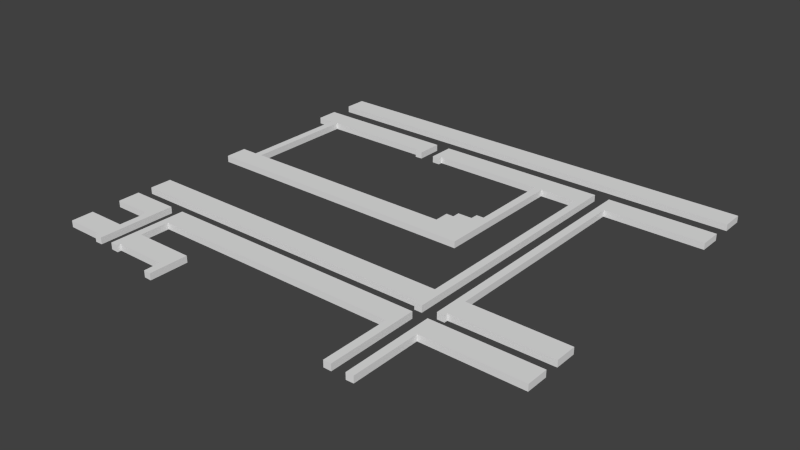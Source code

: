 # Source: Lvl1_D1_2_exp.blend  (saved by Blender 2.74.0; exported with 4.5.12 LTS)
import bpy
from mathutils import Matrix  # noqa: F401  (used for matrix-valued properties, if any)

bpy.ops.wm.read_factory_settings(use_empty=True)
scene = bpy.context.scene
scene.name = 'Scene'

# ---- collections
col_collection_1 = bpy.data.collections.new('Collection 1'); scene.collection.children.link(col_collection_1)

# ---- world
world_world = bpy.data.worlds.new('World'); scene.world = world_world
world_world.color = (0.05088, 0.05088, 0.05088)
world_world.use_sun_shadow = False
world_world.sun_shadow_jitter_overblur = 0.0
world_world.cycles.sampling_method = 'MANUAL'
world_world.cycles.sample_map_resolution = 256

# ---- meshes
me_cube_008 = bpy.data.meshes.new('Cube.008')
me_cube_008.from_pydata([(0.4895, 0.0347, -1.0), (0.4895, 0.0347, 0.3), (0.4594, -4.389, -1.0), (0.4594, -4.389, 0.3), (-19.11, -4.352, -1.0), (-19.11, -4.352, 0.3), (-19.15, -45.58, -1.0), (-19.15, -45.58, 0.3), (0.3853, -45.63, -1.0), (0.3853, -45.63, 0.3), (0.3853, -49.95, -1.0), (0.3853, -49.95, 0.3), (-19.13, -50.04, -1.0), (-19.13, -50.04, 0.3), (-19.14, -50.77, -1.0), (-19.14, -50.77, 0.3), (-20.61, -50.75, -1.0), (-20.61, -50.75, 0.3), (-20.64, 0.04412, -1.0), (-20.64, 0.04412, 0.3), (0.3441, 4.508, -1.0), (0.3441, 4.508, 0.3), (0.3219, 8.86, -1.0), (0.3219, 8.86, 0.3), (-88.61, 8.859, -1.0), (-88.61, 8.859, 0.3), (-88.63, 4.512, -1.0), (-88.63, 4.512, 0.3), (-88.75, -45.64, -1.0), (-88.75, -45.64, 0.3), (-25.05, -45.62, -1.0), (-25.05, -45.62, 0.3), (-25.03, -4.416, -1.0), (-25.03, -4.416, 0.3), (-32.34, -4.393, -1.0), (-32.34, -4.393, 0.3), (-32.34, -30.97, -1.0), (-32.34, -30.97, 0.3), (-88.81, -30.9, -1.0), (-88.81, -30.9, 0.3), (-88.84, -26.5, -1.0), (-88.84, -26.5, 0.3), (-85.47, -26.54, -1.0), (-85.47, -26.54, 0.3), (-85.47, -4.287, -1.0), (-85.47, -4.287, 0.3), (-88.78, -4.319, -1.0), (-88.78, -4.319, 0.3), (-88.78, 0.01506, -1.0), (-88.78, 0.01506, 0.3), (-60.37, 0.01506, -1.0), (-60.37, 0.01506, 0.3), (-60.36, -5.067, -1.0), (-60.36, -5.067, 0.3), (-61.79, -5.119, -1.0), (-61.79, -5.119, 0.3), (-61.83, -4.337, -1.0), (-61.83, -4.337, 0.3), (-83.92, -4.347, -1.0), (-83.92, -4.347, 0.3), (-83.96, -26.46, -1.0), (-83.96, -26.46, 0.3), (-39.78, -26.46, -1.0), (-39.78, -26.46, 0.3), (-39.81, -23.52, -1.0), (-39.81, -23.52, 0.3), (-38.28, -23.54, -1.0), (-38.28, -23.54, 0.3), (-38.29, -22.05, -1.0), (-38.29, -22.05, 0.3), (-35.4, -22.02, -1.0), (-35.4, -22.02, 0.3), (-35.37, -20.56, -1.0), (-35.37, -20.56, 0.3), (-33.86, -20.56, -1.0), (-33.86, -20.56, 0.3), (-33.92, -4.341, -1.0), (-33.92, -4.341, 0.3), (-55.91, -4.305, -1.0), (-55.91, -4.305, 0.3), (-55.91, -5.079, -1.0), (-55.91, -5.079, 0.3), (-57.45, -5.079, -1.0), (-57.45, -5.079, 0.3), (-57.44, 0.0681, -1.0), (-57.44, 0.0681, 0.3), (-23.58, 0.06585, -1.0), (-23.58, 0.06585, 0.3), (-23.54, -50.75, -1.0), (-23.54, -50.75, 0.3), (-25.02, -50.75, -1.0), (-25.02, -50.75, 0.3), (-25.04, -49.96, -1.0), (-25.04, -49.96, 0.3), (-88.79, -50.06, -1.0), (-88.79, -50.06, 0.3), (-88.78, -57.41, -1.0), (-88.78, -57.41, 0.3), (-88.84, -53.01, -1.0), (-88.84, -53.01, 0.3), (-79.56, -52.98, -1.0), (-79.56, -52.98, 0.3), (-79.5, -68.4, -1.0), (-79.5, -68.4, 0.3), (-80.96, -68.45, -1.0), (-80.96, -68.45, 0.3), (-80.97, -67.73, -1.0), (-80.97, -67.73, 0.3), (-88.67, -67.69, -1.0), (-88.67, -67.69, 0.3), (-88.76, -63.25, -1.0), (-88.76, -63.25, 0.3), (-81.0, -63.23, -1.0), (-81.0, -63.23, 0.3), (-81.0, -57.41, -1.0), (-81.0, -57.41, 0.3), (-25.04, -71.06, -1.0), (-25.04, -71.06, 0.3), (-23.53, -71.07, -1.0), (-23.53, -71.07, 0.3), (-23.6, -52.96, -1.0), (-23.6, -52.96, 0.3), (-76.55, -53.0, -1.0), (-76.55, -53.0, 0.3), (-76.65, -68.38, -1.0), (-76.65, -68.38, 0.3), (-75.09, -68.44, -1.0), (-75.09, -68.44, 0.3), (-75.1, -67.7, -1.0), (-75.1, -67.7, 0.3), (-64.82, -67.69, -1.0), (-64.82, -67.69, 0.3), (-64.78, -70.91, -1.0), (-64.78, -70.91, 0.3), (-63.29, -70.96, -1.0), (-63.29, -70.96, 0.3), (-63.3, -63.28, -1.0), (-63.3, -63.28, 0.3), (-75.09, -63.31, -1.0), (-75.09, -63.31, 0.3), (-75.09, -57.45, -1.0), (-75.09, -57.45, 0.3), (-25.05, -57.41, -1.0), (-25.05, -57.41, 0.3), (-20.57, -71.29, -1.0), (-20.57, -71.29, 0.3), (-20.6, -53.03, -1.0), (-20.6, -53.03, 0.3), (0.4625, -53.0, -1.0), (0.4625, -53.0, 0.3), (0.4625, -57.42, -1.0), (0.4625, -57.42, 0.3), (-19.1, -57.39, -1.0), (-19.1, -57.39, 0.3), (-19.13, -71.23, -1.0), (-19.13, -71.23, 0.3)], [], [(0, 1, 3, 2), (2, 3, 5, 4), (4, 5, 7, 6), (6, 7, 9, 8), (8, 9, 11, 10), (10, 11, 13, 12), (12, 13, 15, 14), (14, 15, 17, 16), (16, 17, 19, 18), (18, 19, 1, 0), (1, 19, 17, 15, 13, 11, 9, 7, 5, 3), (2, 4, 6, 8, 10, 12, 14, 16, 18, 0), (20, 21, 23, 22), (22, 23, 25, 24), (24, 25, 27, 26), (26, 27, 21, 20), (21, 27, 25, 23), (22, 24, 26, 20), (28, 29, 31, 30), (30, 31, 33, 32), (32, 33, 35, 34), (34, 35, 37, 36), (36, 37, 39, 38), (38, 39, 41, 40), (40, 41, 43, 42), (42, 43, 45, 44), (44, 45, 47, 46), (46, 47, 49, 48), (48, 49, 51, 50), (50, 51, 53, 52), (52, 53, 55, 54), (54, 55, 57, 56), (56, 57, 59, 58), (58, 59, 61, 60), (60, 61, 63, 62), (62, 63, 65, 64), (64, 65, 67, 66), (66, 67, 69, 68), (68, 69, 71, 70), (70, 71, 73, 72), (72, 73, 75, 74), (74, 75, 77, 76), (76, 77, 79, 78), (78, 79, 81, 80), (80, 81, 83, 82), (82, 83, 85, 84), (84, 85, 87, 86), (86, 87, 89, 88), (88, 89, 91, 90), (90, 91, 93, 92), (92, 93, 95, 94), (94, 95, 29, 28), (29, 95, 93, 91, 89, 87, 85, 83, 81, 79, 77, 75, 73, 71, 69, 67, 65, 63, 61, 59, 57, 55, 53, 51, 49, 47, 45, 43, 41, 39, 37, 35, 33, 31), (30, 32, 34, 36, 38, 40, 42, 44, 46, 48, 50, 52, 54, 56, 58, 60, 62, 64, 66, 68, 70, 72, 74, 76, 78, 80, 82, 84, 86, 88, 90, 92, 94, 28), (96, 97, 99, 98), (98, 99, 101, 100), (100, 101, 103, 102), (102, 103, 105, 104), (104, 105, 107, 106), (106, 107, 109, 108), (108, 109, 111, 110), (110, 111, 113, 112), (112, 113, 115, 114), (114, 115, 97, 96), (97, 115, 113, 111, 109, 107, 105, 103, 101, 99), (98, 100, 102, 104, 106, 108, 110, 112, 114, 96), (116, 117, 119, 118), (118, 119, 121, 120), (120, 121, 123, 122), (122, 123, 125, 124), (124, 125, 127, 126), (126, 127, 129, 128), (128, 129, 131, 130), (130, 131, 133, 132), (132, 133, 135, 134), (134, 135, 137, 136), (136, 137, 139, 138), (138, 139, 141, 140), (140, 141, 143, 142), (142, 143, 117, 116), (117, 143, 141, 139, 137, 135, 133, 131, 129, 127, 125, 123, 121, 119), (118, 120, 122, 124, 126, 128, 130, 132, 134, 136, 138, 140, 142, 116), (144, 145, 147, 146), (146, 147, 149, 148), (148, 149, 151, 150), (150, 151, 153, 152), (152, 153, 155, 154), (154, 155, 145, 144), (145, 155, 153, 151, 149, 147), (146, 148, 150, 152, 154, 144)])
me_cube_008.use_remesh_preserve_volume = False
me_cube_008.use_remesh_preserve_attributes = False
me_cube_008.use_mirror_vertex_groups = False
me_cube_008.update()

# ---- objects
ob_template_vertices_006 = bpy.data.objects.new('Template vertices.006', me_cube_008)

# ---- transforms, parenting, visibility, modifiers, constraints
ob_template_vertices_006.location = (8.664, 5.944, 0.1475)
ob_template_vertices_006.scale = (0.1852, 0.1852, 0.1852)
ob_template_vertices_006.lineart.crease_threshold = 0.0

# ---- collection membership
col_collection_1.objects.link(ob_template_vertices_006)

# ---- scene / render settings (as saved in the file)
scene.frame_start = 1; scene.frame_end = 250; scene.frame_set(1)
scene.render.engine = 'BLENDER_EEVEE_NEXT'
scene.render.resolution_percentage = 50
scene.render.dither_intensity = 0.0
scene.cycles.use_denoising = False
scene.cycles.samples = 10
scene.cycles.sampling_pattern = 'TABULATED_SOBOL'
scene.cycles.light_sampling_threshold = 0.0
scene.cycles.use_adaptive_sampling = False
scene.cycles.use_light_tree = False
scene.cycles.blur_glossy = 0.0
scene.cycles.pixel_filter_type = 'GAUSSIAN'
scene.cycles.sample_clamp_indirect = 0.0
scene.view_settings.view_transform = 'Standard'
bpy.context.view_layer.update()

# ---- added for rendering (the .blend has no active camera and no usable light): camera, sun
cam_auto = bpy.data.cameras.new('AutoCamera')
cam_auto.lens = 50.0
cam_auto.sensor_width = 36.0
cam_auto.clip_end = 1000.0
ob_auto_camera = bpy.data.objects.new('AutoCamera', cam_auto)
scene.collection.objects.link(ob_auto_camera)
ob_auto_camera.location = (21.0466, -24.5104, 16.5324)
ob_auto_camera.rotation_euler = (1.09748, -7.21219e-08, 0.694738)
scene.camera = ob_auto_camera
light_auto_sun = bpy.data.lights.new('AutoSun', 'SUN')
light_auto_sun.energy = 3.0
light_auto_sun.angle = 0.0523599
ob_auto_sun = bpy.data.objects.new('AutoSun', light_auto_sun)
scene.collection.objects.link(ob_auto_sun)
ob_auto_sun.rotation_euler = (0.872665, 0.174533, 0.523599)
bpy.context.view_layer.update()
